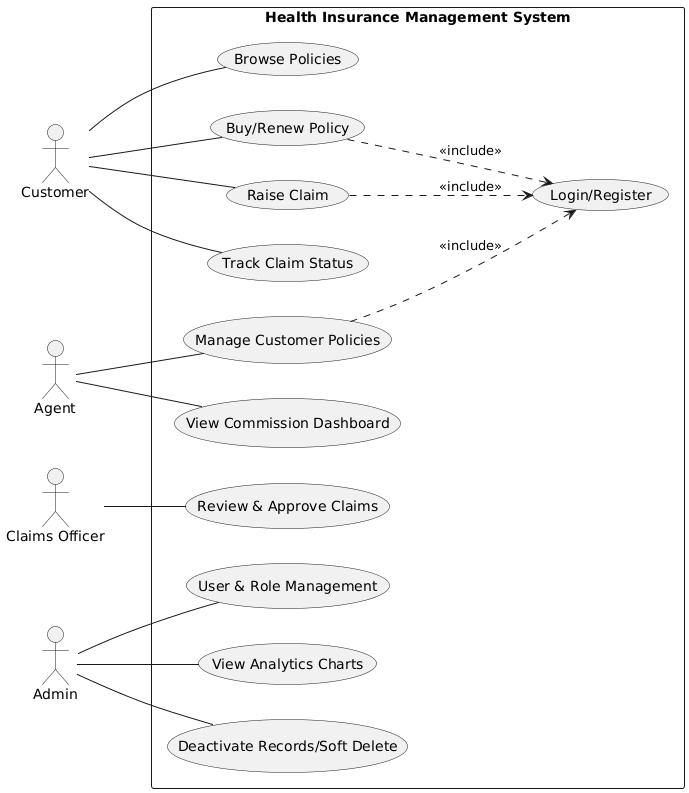

The diagram above was rendered by PlantUML. Its source (embedded in the PNG):
@startuml
left to right direction
skinparam packageStyle rectangle

actor "Customer" as C
actor "Agent" as Ag
actor "Claims Officer" as CO
actor "Admin" as Ad

rectangle "Health Insurance Management System" {
  (Login/Register) as L
  
  (Browse Policies) as UC1
  (Buy/Renew Policy) as UC2
  (Raise Claim) as UC3
  (Track Claim Status) as UC4
  
  (Manage Customer Policies) as UC5
  (View Commission Dashboard) as UC6
  
  (Review & Approve Claims) as UC7
  
  (User & Role Management) as UC8
  (View Analytics Charts) as UC9
  (Deactivate Records/Soft Delete) as UC10

  C -- UC1
  C -- UC2
  C -- UC3
  C -- UC4
  
  Ag -- UC5
  Ag -- UC6
  
  CO -- UC7
  
  Ad -- UC8
  Ad -- UC9
  Ad -- UC10

  UC2 ..> L : <<include>>
  UC3 ..> L : <<include>>
  UC5 ..> L : <<include>>
}
@enduml